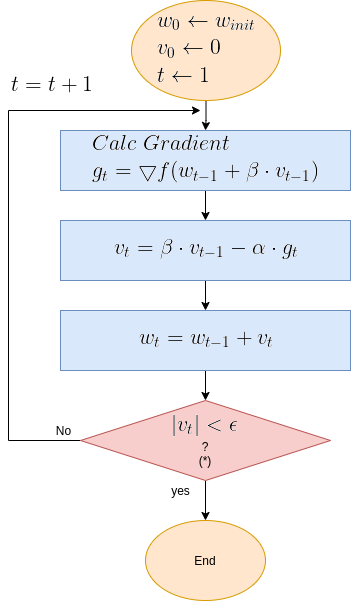

The diagram above was exported from draw.io. Its source (the exported page's mxGraphModel, read from the mxfile embedded in the PNG):
<mxGraphModel dx="1350" dy="740" grid="1" gridSize="10" guides="1" tooltips="1" connect="1" arrows="1" fold="1" page="1" pageScale="1" pageWidth="850" pageHeight="1100" math="0" shadow="0">
  <root>
    <mxCell id="0" />
    <mxCell id="1" parent="0" />
    <mxCell id="OMsr9CQZdHWhaKTnANxM-8" value="" style="edgeStyle=orthogonalEdgeStyle;rounded=0;orthogonalLoop=1;jettySize=auto;html=1;" parent="1" source="OMsr9CQZdHWhaKTnANxM-1" target="OMsr9CQZdHWhaKTnANxM-2" edge="1">
      <mxGeometry relative="1" as="geometry" />
    </mxCell>
    <mxCell id="OMsr9CQZdHWhaKTnANxM-1" value="&lt;img src=&quot;https://latex.codecogs.com/gif.latex?%5Clarge%20%5C%5C%20w_0%20%5Cleftarrow%20w_%7Binit%7D%5C%5C%20v_0%20%5Cleftarrow%200%5C%5C%20t%20%5Cleftarrow%201&quot;&gt;" style="ellipse;whiteSpace=wrap;html=1;fillColor=#ffe6cc;strokeColor=#d79b00;" parent="1" vertex="1">
      <mxGeometry x="231.01" y="30" width="149" height="100" as="geometry" />
    </mxCell>
    <mxCell id="OMsr9CQZdHWhaKTnANxM-9" value="" style="edgeStyle=orthogonalEdgeStyle;rounded=0;orthogonalLoop=1;jettySize=auto;html=1;" parent="1" source="OMsr9CQZdHWhaKTnANxM-2" target="OMsr9CQZdHWhaKTnANxM-3" edge="1">
      <mxGeometry relative="1" as="geometry" />
    </mxCell>
    <mxCell id="OMsr9CQZdHWhaKTnANxM-2" value="&lt;img src=&quot;https://latex.codecogs.com/gif.latex?%5Clarge%20%5C%5C%20Calc%5C%3BGradient%5C%5C%20g_t%20%3D%20%5Cbigtriangledown%20f%28w_%7Bt-1%7D&amp;amp;plus;%5Cbeta%20%5Ccdot%20v_%7Bt-1%7D%29%20%5C%5C&quot;&gt;" style="rounded=0;whiteSpace=wrap;html=1;fillColor=#dae8fc;strokeColor=#6c8ebf;" parent="1" vertex="1">
      <mxGeometry x="160" y="160" width="290" height="60" as="geometry" />
    </mxCell>
    <mxCell id="OMsr9CQZdHWhaKTnANxM-22" value="" style="edgeStyle=orthogonalEdgeStyle;rounded=0;orthogonalLoop=1;jettySize=auto;html=1;" parent="1" source="OMsr9CQZdHWhaKTnANxM-3" target="OMsr9CQZdHWhaKTnANxM-21" edge="1">
      <mxGeometry relative="1" as="geometry" />
    </mxCell>
    <mxCell id="OMsr9CQZdHWhaKTnANxM-3" value="&lt;img src=&quot;https://latex.codecogs.com/gif.latex?%5Clarge%20%5C%5C%20v_t%3D%5Cbeta%20%5Ccdot%20v_%7Bt-1%7D%20-%20%5Calpha%20%5Ccdot%20g_t&quot;&gt;" style="rounded=0;whiteSpace=wrap;html=1;fillColor=#dae8fc;strokeColor=#6c8ebf;" parent="1" vertex="1">
      <mxGeometry x="160" y="250" width="290" height="60" as="geometry" />
    </mxCell>
    <mxCell id="OMsr9CQZdHWhaKTnANxM-13" style="edgeStyle=orthogonalEdgeStyle;rounded=0;orthogonalLoop=1;jettySize=auto;html=1;exitX=0;exitY=0.5;exitDx=0;exitDy=0;" parent="1" source="OMsr9CQZdHWhaKTnANxM-6" edge="1">
      <mxGeometry relative="1" as="geometry">
        <mxPoint x="300" y="140" as="targetPoint" />
        <mxPoint x="318.26" y="380" as="sourcePoint" />
        <Array as="points">
          <mxPoint x="108" y="470" />
          <mxPoint x="108" y="140" />
        </Array>
      </mxGeometry>
    </mxCell>
    <mxCell id="OMsr9CQZdHWhaKTnANxM-19" value="" style="edgeStyle=orthogonalEdgeStyle;rounded=0;orthogonalLoop=1;jettySize=auto;html=1;" parent="1" source="OMsr9CQZdHWhaKTnANxM-6" target="OMsr9CQZdHWhaKTnANxM-17" edge="1">
      <mxGeometry relative="1" as="geometry" />
    </mxCell>
    <mxCell id="OMsr9CQZdHWhaKTnANxM-6" value="&lt;img src=&quot;https://latex.codecogs.com/gif.latex?%5Clarge%20%5C%5C%20%7Cv_t%7C%3C%5Cepsilon&quot;&gt;&lt;br&gt;?&lt;br&gt;(*)" style="rhombus;whiteSpace=wrap;html=1;fillColor=#f8cecc;strokeColor=#b85450;" parent="1" vertex="1">
      <mxGeometry x="180.01" y="430" width="250" height="80" as="geometry" />
    </mxCell>
    <mxCell id="OMsr9CQZdHWhaKTnANxM-16" value="No" style="text;html=1;align=center;verticalAlign=middle;resizable=0;points=[];autosize=1;strokeColor=none;" parent="1" vertex="1">
      <mxGeometry x="148.26" y="450" width="30" height="20" as="geometry" />
    </mxCell>
    <mxCell id="OMsr9CQZdHWhaKTnANxM-17" value="End" style="ellipse;whiteSpace=wrap;html=1;fillColor=#ffe6cc;strokeColor=#d79b00;" parent="1" vertex="1">
      <mxGeometry x="245" y="550" width="120" height="80" as="geometry" />
    </mxCell>
    <mxCell id="OMsr9CQZdHWhaKTnANxM-25" value="" style="edgeStyle=orthogonalEdgeStyle;rounded=0;orthogonalLoop=1;jettySize=auto;html=1;" parent="1" source="OMsr9CQZdHWhaKTnANxM-21" edge="1">
      <mxGeometry relative="1" as="geometry">
        <mxPoint x="305" y="430" as="targetPoint" />
      </mxGeometry>
    </mxCell>
    <mxCell id="OMsr9CQZdHWhaKTnANxM-21" value="&lt;img src=&quot;https://latex.codecogs.com/gif.latex?%5Clarge%20%5C%5C%20w_t%20%3D%20w_%7Bt-1%7D&amp;amp;plus;v_t&quot;&gt;" style="rounded=0;whiteSpace=wrap;html=1;fillColor=#dae8fc;strokeColor=#6c8ebf;" parent="1" vertex="1">
      <mxGeometry x="160" y="340" width="290" height="60" as="geometry" />
    </mxCell>
    <mxCell id="OMsr9CQZdHWhaKTnANxM-26" value="yes" style="text;html=1;align=center;verticalAlign=middle;resizable=0;points=[];autosize=1;strokeColor=none;" parent="1" vertex="1">
      <mxGeometry x="265" y="510" width="30" height="20" as="geometry" />
    </mxCell>
    <mxCell id="OMsr9CQZdHWhaKTnANxM-30" value="&lt;img src=&quot;https://latex.codecogs.com/gif.latex?%5Clarge%20%5C%5C%20t%3Dt&amp;amp;plus;1&quot;&gt;" style="text;html=1;align=center;verticalAlign=middle;resizable=0;points=[];autosize=1;strokeColor=none;" parent="1" vertex="1">
      <mxGeometry x="100" y="100" width="100" height="30" as="geometry" />
    </mxCell>
  </root>
</mxGraphModel>